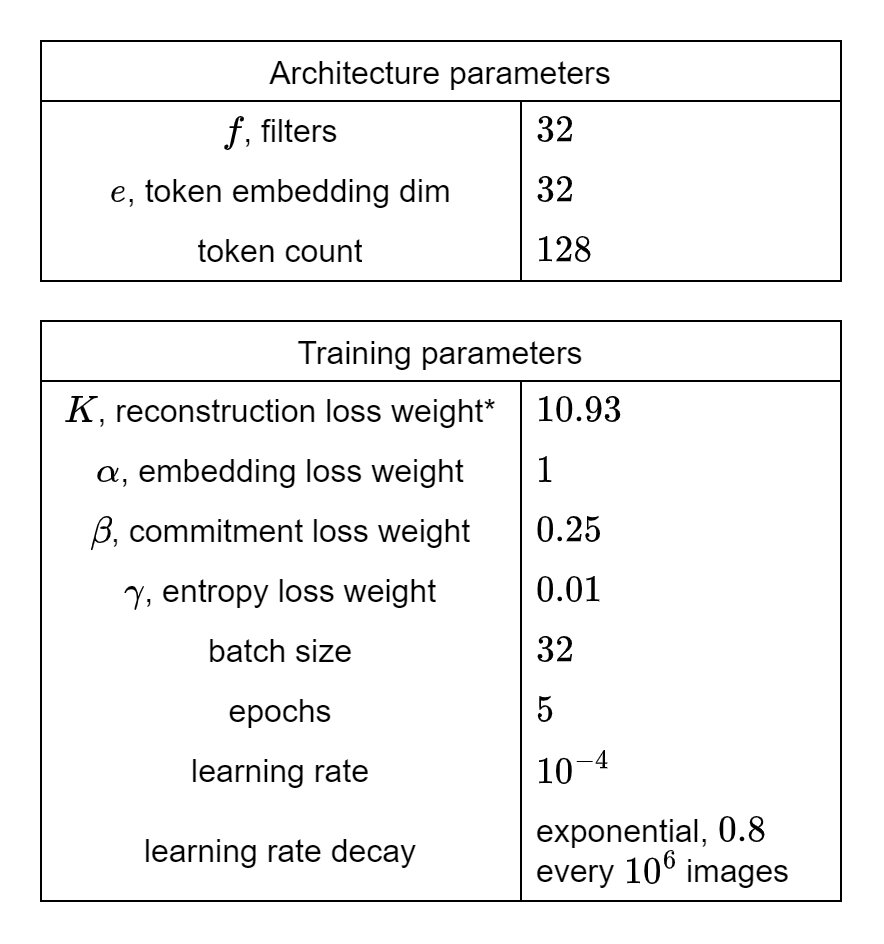

The diagram above was exported from draw.io. Its source (the exported page's mxGraphModel, read from the mxfile embedded in the PNG):
<mxGraphModel dx="660" dy="989" grid="1" gridSize="10" guides="1" tooltips="1" connect="1" arrows="1" fold="1" page="1" pageScale="1" pageWidth="3300" pageHeight="4681" math="1" shadow="0">
  <root>
    <mxCell id="0" />
    <mxCell id="1" parent="0" />
    <mxCell id="GMzINYIPz54Lb_8oWVn0-39" value="Architecture parameters" style="shape=table;startSize=30;container=1;collapsible=0;childLayout=tableLayout;fixedRows=1;rowLines=0;fontStyle=0;strokeColor=default;fontSize=16;" vertex="1" parent="1">
      <mxGeometry x="60" y="80" width="400" height="120" as="geometry" />
    </mxCell>
    <mxCell id="GMzINYIPz54Lb_8oWVn0-40" value="" style="shape=tableRow;horizontal=0;startSize=0;swimlaneHead=0;swimlaneBody=0;top=0;left=0;bottom=0;right=0;collapsible=0;dropTarget=0;fillColor=none;points=[[0,0.5],[1,0.5]];portConstraint=eastwest;strokeColor=inherit;fontSize=16;" vertex="1" parent="GMzINYIPz54Lb_8oWVn0-39">
      <mxGeometry y="30" width="400" height="30" as="geometry" />
    </mxCell>
    <mxCell id="GMzINYIPz54Lb_8oWVn0-41" value="\(f\), filters" style="shape=partialRectangle;html=1;whiteSpace=wrap;connectable=0;fillColor=none;top=0;left=0;bottom=0;right=0;overflow=hidden;pointerEvents=1;strokeColor=inherit;fontSize=16;" vertex="1" parent="GMzINYIPz54Lb_8oWVn0-40">
      <mxGeometry width="240" height="30" as="geometry">
        <mxRectangle width="240" height="30" as="alternateBounds" />
      </mxGeometry>
    </mxCell>
    <mxCell id="GMzINYIPz54Lb_8oWVn0-42" value="\(32\)" style="shape=partialRectangle;html=1;whiteSpace=wrap;connectable=0;fillColor=none;top=0;left=0;bottom=0;right=0;align=left;spacingLeft=6;overflow=hidden;strokeColor=inherit;fontSize=16;" vertex="1" parent="GMzINYIPz54Lb_8oWVn0-40">
      <mxGeometry x="240" width="160" height="30" as="geometry">
        <mxRectangle width="160" height="30" as="alternateBounds" />
      </mxGeometry>
    </mxCell>
    <mxCell id="GMzINYIPz54Lb_8oWVn0-49" style="shape=tableRow;horizontal=0;startSize=0;swimlaneHead=0;swimlaneBody=0;top=0;left=0;bottom=0;right=0;collapsible=0;dropTarget=0;fillColor=none;points=[[0,0.5],[1,0.5]];portConstraint=eastwest;strokeColor=inherit;fontSize=16;" vertex="1" parent="GMzINYIPz54Lb_8oWVn0-39">
      <mxGeometry y="60" width="400" height="30" as="geometry" />
    </mxCell>
    <mxCell id="GMzINYIPz54Lb_8oWVn0-50" value="\(e\), token embedding dim" style="shape=partialRectangle;html=1;whiteSpace=wrap;connectable=0;fillColor=none;top=0;left=0;bottom=0;right=0;overflow=hidden;pointerEvents=1;strokeColor=inherit;fontSize=16;" vertex="1" parent="GMzINYIPz54Lb_8oWVn0-49">
      <mxGeometry width="240" height="30" as="geometry">
        <mxRectangle width="240" height="30" as="alternateBounds" />
      </mxGeometry>
    </mxCell>
    <mxCell id="GMzINYIPz54Lb_8oWVn0-51" value="\(32\)" style="shape=partialRectangle;html=1;whiteSpace=wrap;connectable=0;fillColor=none;top=0;left=0;bottom=0;right=0;align=left;spacingLeft=6;overflow=hidden;strokeColor=inherit;fontSize=16;" vertex="1" parent="GMzINYIPz54Lb_8oWVn0-49">
      <mxGeometry x="240" width="160" height="30" as="geometry">
        <mxRectangle width="160" height="30" as="alternateBounds" />
      </mxGeometry>
    </mxCell>
    <mxCell id="GMzINYIPz54Lb_8oWVn0-81" style="shape=tableRow;horizontal=0;startSize=0;swimlaneHead=0;swimlaneBody=0;top=0;left=0;bottom=0;right=0;collapsible=0;dropTarget=0;fillColor=none;points=[[0,0.5],[1,0.5]];portConstraint=eastwest;strokeColor=inherit;fontSize=16;" vertex="1" parent="GMzINYIPz54Lb_8oWVn0-39">
      <mxGeometry y="90" width="400" height="30" as="geometry" />
    </mxCell>
    <mxCell id="GMzINYIPz54Lb_8oWVn0-82" value="token count" style="shape=partialRectangle;html=1;whiteSpace=wrap;connectable=0;fillColor=none;top=0;left=0;bottom=0;right=0;overflow=hidden;pointerEvents=1;strokeColor=inherit;fontSize=16;" vertex="1" parent="GMzINYIPz54Lb_8oWVn0-81">
      <mxGeometry width="240" height="30" as="geometry">
        <mxRectangle width="240" height="30" as="alternateBounds" />
      </mxGeometry>
    </mxCell>
    <mxCell id="GMzINYIPz54Lb_8oWVn0-83" value="\(128\)" style="shape=partialRectangle;html=1;whiteSpace=wrap;connectable=0;fillColor=none;top=0;left=0;bottom=0;right=0;align=left;spacingLeft=6;overflow=hidden;strokeColor=inherit;fontSize=16;" vertex="1" parent="GMzINYIPz54Lb_8oWVn0-81">
      <mxGeometry x="240" width="160" height="30" as="geometry">
        <mxRectangle width="160" height="30" as="alternateBounds" />
      </mxGeometry>
    </mxCell>
    <mxCell id="GMzINYIPz54Lb_8oWVn0-56" value="Training parameters" style="shape=table;startSize=30;container=1;collapsible=0;childLayout=tableLayout;fixedRows=1;rowLines=0;fontStyle=0;strokeColor=default;fontSize=16;" vertex="1" parent="1">
      <mxGeometry x="60" y="220" width="400" height="290" as="geometry" />
    </mxCell>
    <mxCell id="GMzINYIPz54Lb_8oWVn0-57" value="" style="shape=tableRow;horizontal=0;startSize=0;swimlaneHead=0;swimlaneBody=0;top=0;left=0;bottom=0;right=0;collapsible=0;dropTarget=0;fillColor=none;points=[[0,0.5],[1,0.5]];portConstraint=eastwest;strokeColor=inherit;fontSize=16;" vertex="1" parent="GMzINYIPz54Lb_8oWVn0-56">
      <mxGeometry y="30" width="400" height="30" as="geometry" />
    </mxCell>
    <mxCell id="GMzINYIPz54Lb_8oWVn0-58" value="\(K\), reconstruction loss weight*" style="shape=partialRectangle;html=1;whiteSpace=wrap;connectable=0;fillColor=none;top=0;left=0;bottom=0;right=0;overflow=hidden;pointerEvents=1;strokeColor=inherit;fontSize=16;" vertex="1" parent="GMzINYIPz54Lb_8oWVn0-57">
      <mxGeometry width="240" height="30" as="geometry">
        <mxRectangle width="240" height="30" as="alternateBounds" />
      </mxGeometry>
    </mxCell>
    <mxCell id="GMzINYIPz54Lb_8oWVn0-59" value="\(10.93\)" style="shape=partialRectangle;html=1;whiteSpace=wrap;connectable=0;fillColor=none;top=0;left=0;bottom=0;right=0;align=left;spacingLeft=6;overflow=hidden;strokeColor=inherit;fontSize=16;" vertex="1" parent="GMzINYIPz54Lb_8oWVn0-57">
      <mxGeometry x="240" width="160" height="30" as="geometry">
        <mxRectangle width="160" height="30" as="alternateBounds" />
      </mxGeometry>
    </mxCell>
    <mxCell id="GMzINYIPz54Lb_8oWVn0-60" value="" style="shape=tableRow;horizontal=0;startSize=0;swimlaneHead=0;swimlaneBody=0;top=0;left=0;bottom=0;right=0;collapsible=0;dropTarget=0;fillColor=none;points=[[0,0.5],[1,0.5]];portConstraint=eastwest;strokeColor=inherit;fontSize=16;" vertex="1" parent="GMzINYIPz54Lb_8oWVn0-56">
      <mxGeometry y="60" width="400" height="30" as="geometry" />
    </mxCell>
    <mxCell id="GMzINYIPz54Lb_8oWVn0-61" value="\(\alpha\), embedding loss weight" style="shape=partialRectangle;html=1;whiteSpace=wrap;connectable=0;fillColor=none;top=0;left=0;bottom=0;right=0;overflow=hidden;strokeColor=inherit;fontSize=16;" vertex="1" parent="GMzINYIPz54Lb_8oWVn0-60">
      <mxGeometry width="240" height="30" as="geometry">
        <mxRectangle width="240" height="30" as="alternateBounds" />
      </mxGeometry>
    </mxCell>
    <mxCell id="GMzINYIPz54Lb_8oWVn0-62" value="\(1\)" style="shape=partialRectangle;html=1;whiteSpace=wrap;connectable=0;fillColor=none;top=0;left=0;bottom=0;right=0;align=left;spacingLeft=6;overflow=hidden;strokeColor=inherit;fontSize=16;" vertex="1" parent="GMzINYIPz54Lb_8oWVn0-60">
      <mxGeometry x="240" width="160" height="30" as="geometry">
        <mxRectangle width="160" height="30" as="alternateBounds" />
      </mxGeometry>
    </mxCell>
    <mxCell id="GMzINYIPz54Lb_8oWVn0-63" value="" style="shape=tableRow;horizontal=0;startSize=0;swimlaneHead=0;swimlaneBody=0;top=0;left=0;bottom=0;right=0;collapsible=0;dropTarget=0;fillColor=none;points=[[0,0.5],[1,0.5]];portConstraint=eastwest;strokeColor=inherit;fontSize=16;" vertex="1" parent="GMzINYIPz54Lb_8oWVn0-56">
      <mxGeometry y="90" width="400" height="30" as="geometry" />
    </mxCell>
    <mxCell id="GMzINYIPz54Lb_8oWVn0-64" value="\(\beta\), commitment loss weight" style="shape=partialRectangle;html=1;whiteSpace=wrap;connectable=0;fillColor=none;top=0;left=0;bottom=0;right=0;overflow=hidden;strokeColor=inherit;fontSize=16;" vertex="1" parent="GMzINYIPz54Lb_8oWVn0-63">
      <mxGeometry width="240" height="30" as="geometry">
        <mxRectangle width="240" height="30" as="alternateBounds" />
      </mxGeometry>
    </mxCell>
    <mxCell id="GMzINYIPz54Lb_8oWVn0-65" value="\(0.25\)" style="shape=partialRectangle;html=1;whiteSpace=wrap;connectable=0;fillColor=none;top=0;left=0;bottom=0;right=0;align=left;spacingLeft=6;overflow=hidden;strokeColor=inherit;fontSize=16;" vertex="1" parent="GMzINYIPz54Lb_8oWVn0-63">
      <mxGeometry x="240" width="160" height="30" as="geometry">
        <mxRectangle width="160" height="30" as="alternateBounds" />
      </mxGeometry>
    </mxCell>
    <mxCell id="GMzINYIPz54Lb_8oWVn0-66" style="shape=tableRow;horizontal=0;startSize=0;swimlaneHead=0;swimlaneBody=0;top=0;left=0;bottom=0;right=0;collapsible=0;dropTarget=0;fillColor=none;points=[[0,0.5],[1,0.5]];portConstraint=eastwest;strokeColor=inherit;fontSize=16;" vertex="1" parent="GMzINYIPz54Lb_8oWVn0-56">
      <mxGeometry y="120" width="400" height="30" as="geometry" />
    </mxCell>
    <mxCell id="GMzINYIPz54Lb_8oWVn0-67" value="\(\gamma\), entropy loss weight" style="shape=partialRectangle;html=1;whiteSpace=wrap;connectable=0;fillColor=none;top=0;left=0;bottom=0;right=0;overflow=hidden;strokeColor=inherit;fontSize=16;" vertex="1" parent="GMzINYIPz54Lb_8oWVn0-66">
      <mxGeometry width="240" height="30" as="geometry">
        <mxRectangle width="240" height="30" as="alternateBounds" />
      </mxGeometry>
    </mxCell>
    <mxCell id="GMzINYIPz54Lb_8oWVn0-68" value="\(0.01\)" style="shape=partialRectangle;html=1;whiteSpace=wrap;connectable=0;fillColor=none;top=0;left=0;bottom=0;right=0;align=left;spacingLeft=6;overflow=hidden;strokeColor=inherit;fontSize=16;" vertex="1" parent="GMzINYIPz54Lb_8oWVn0-66">
      <mxGeometry x="240" width="160" height="30" as="geometry">
        <mxRectangle width="160" height="30" as="alternateBounds" />
      </mxGeometry>
    </mxCell>
    <mxCell id="GMzINYIPz54Lb_8oWVn0-69" style="shape=tableRow;horizontal=0;startSize=0;swimlaneHead=0;swimlaneBody=0;top=0;left=0;bottom=0;right=0;collapsible=0;dropTarget=0;fillColor=none;points=[[0,0.5],[1,0.5]];portConstraint=eastwest;strokeColor=inherit;fontSize=16;" vertex="1" parent="GMzINYIPz54Lb_8oWVn0-56">
      <mxGeometry y="150" width="400" height="30" as="geometry" />
    </mxCell>
    <mxCell id="GMzINYIPz54Lb_8oWVn0-70" value="batch size" style="shape=partialRectangle;html=1;whiteSpace=wrap;connectable=0;fillColor=none;top=0;left=0;bottom=0;right=0;overflow=hidden;strokeColor=inherit;fontSize=16;" vertex="1" parent="GMzINYIPz54Lb_8oWVn0-69">
      <mxGeometry width="240" height="30" as="geometry">
        <mxRectangle width="240" height="30" as="alternateBounds" />
      </mxGeometry>
    </mxCell>
    <mxCell id="GMzINYIPz54Lb_8oWVn0-71" value="\(32\)" style="shape=partialRectangle;html=1;whiteSpace=wrap;connectable=0;fillColor=none;top=0;left=0;bottom=0;right=0;align=left;spacingLeft=6;overflow=hidden;strokeColor=inherit;fontSize=16;" vertex="1" parent="GMzINYIPz54Lb_8oWVn0-69">
      <mxGeometry x="240" width="160" height="30" as="geometry">
        <mxRectangle width="160" height="30" as="alternateBounds" />
      </mxGeometry>
    </mxCell>
    <mxCell id="GMzINYIPz54Lb_8oWVn0-72" style="shape=tableRow;horizontal=0;startSize=0;swimlaneHead=0;swimlaneBody=0;top=0;left=0;bottom=0;right=0;collapsible=0;dropTarget=0;fillColor=none;points=[[0,0.5],[1,0.5]];portConstraint=eastwest;strokeColor=inherit;fontSize=16;" vertex="1" parent="GMzINYIPz54Lb_8oWVn0-56">
      <mxGeometry y="180" width="400" height="30" as="geometry" />
    </mxCell>
    <mxCell id="GMzINYIPz54Lb_8oWVn0-73" value="epochs" style="shape=partialRectangle;html=1;whiteSpace=wrap;connectable=0;fillColor=none;top=0;left=0;bottom=0;right=0;overflow=hidden;strokeColor=inherit;fontSize=16;" vertex="1" parent="GMzINYIPz54Lb_8oWVn0-72">
      <mxGeometry width="240" height="30" as="geometry">
        <mxRectangle width="240" height="30" as="alternateBounds" />
      </mxGeometry>
    </mxCell>
    <mxCell id="GMzINYIPz54Lb_8oWVn0-74" value="\(5\)" style="shape=partialRectangle;html=1;whiteSpace=wrap;connectable=0;fillColor=none;top=0;left=0;bottom=0;right=0;align=left;spacingLeft=6;overflow=hidden;strokeColor=inherit;fontSize=16;" vertex="1" parent="GMzINYIPz54Lb_8oWVn0-72">
      <mxGeometry x="240" width="160" height="30" as="geometry">
        <mxRectangle width="160" height="30" as="alternateBounds" />
      </mxGeometry>
    </mxCell>
    <mxCell id="GMzINYIPz54Lb_8oWVn0-84" style="shape=tableRow;horizontal=0;startSize=0;swimlaneHead=0;swimlaneBody=0;top=0;left=0;bottom=0;right=0;collapsible=0;dropTarget=0;fillColor=none;points=[[0,0.5],[1,0.5]];portConstraint=eastwest;strokeColor=inherit;fontSize=16;" vertex="1" parent="GMzINYIPz54Lb_8oWVn0-56">
      <mxGeometry y="210" width="400" height="30" as="geometry" />
    </mxCell>
    <mxCell id="GMzINYIPz54Lb_8oWVn0-85" value="learning rate" style="shape=partialRectangle;html=1;whiteSpace=wrap;connectable=0;fillColor=none;top=0;left=0;bottom=0;right=0;overflow=hidden;strokeColor=inherit;fontSize=16;" vertex="1" parent="GMzINYIPz54Lb_8oWVn0-84">
      <mxGeometry width="240" height="30" as="geometry">
        <mxRectangle width="240" height="30" as="alternateBounds" />
      </mxGeometry>
    </mxCell>
    <mxCell id="GMzINYIPz54Lb_8oWVn0-86" value="\(10^{-4}\)" style="shape=partialRectangle;html=1;whiteSpace=wrap;connectable=0;fillColor=none;top=0;left=0;bottom=0;right=0;align=left;spacingLeft=6;overflow=hidden;strokeColor=inherit;fontSize=16;" vertex="1" parent="GMzINYIPz54Lb_8oWVn0-84">
      <mxGeometry x="240" width="160" height="30" as="geometry">
        <mxRectangle width="160" height="30" as="alternateBounds" />
      </mxGeometry>
    </mxCell>
    <mxCell id="GMzINYIPz54Lb_8oWVn0-87" style="shape=tableRow;horizontal=0;startSize=0;swimlaneHead=0;swimlaneBody=0;top=0;left=0;bottom=0;right=0;collapsible=0;dropTarget=0;fillColor=none;points=[[0,0.5],[1,0.5]];portConstraint=eastwest;strokeColor=inherit;fontSize=16;" vertex="1" parent="GMzINYIPz54Lb_8oWVn0-56">
      <mxGeometry y="240" width="400" height="50" as="geometry" />
    </mxCell>
    <mxCell id="GMzINYIPz54Lb_8oWVn0-88" value="learning rate decay" style="shape=partialRectangle;html=1;whiteSpace=wrap;connectable=0;fillColor=none;top=0;left=0;bottom=0;right=0;overflow=hidden;strokeColor=inherit;fontSize=16;" vertex="1" parent="GMzINYIPz54Lb_8oWVn0-87">
      <mxGeometry width="240" height="50" as="geometry">
        <mxRectangle width="240" height="50" as="alternateBounds" />
      </mxGeometry>
    </mxCell>
    <mxCell id="GMzINYIPz54Lb_8oWVn0-89" value="exponential, \(0.8\) every \(10^6\) images" style="shape=partialRectangle;html=1;whiteSpace=wrap;connectable=0;fillColor=none;top=0;left=0;bottom=0;right=0;align=left;spacingLeft=6;overflow=hidden;strokeColor=inherit;fontSize=16;" vertex="1" parent="GMzINYIPz54Lb_8oWVn0-87">
      <mxGeometry x="240" width="160" height="50" as="geometry">
        <mxRectangle width="160" height="50" as="alternateBounds" />
      </mxGeometry>
    </mxCell>
  </root>
</mxGraphModel>